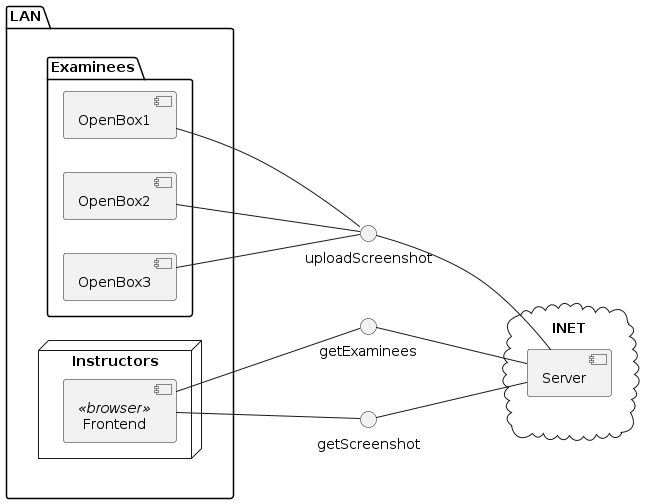

The diagram above was rendered by PlantUML. Its source (embedded in the PNG):
@startuml
left to right direction

rectangle " " #line:transparent {
    () uploadScreenshot
    () "getExaminees"
    () "getScreenshot"
}

cloud INET {
    "uploadScreenshot" -- [Server]
    "getExaminees" -- [Server]
    "getScreenshot" -- [Server]
}

package LAN {
    package Examinees {
        [OpenBox1] -- "uploadScreenshot"
        [OpenBox2] -- "uploadScreenshot"
        [OpenBox3] -- "uploadScreenshot"
    }

    node Instructors {
        [Frontend] <<browser>>
    }
}
[Frontend] -- "getExaminees"
[Frontend] -- "getScreenshot"

" " -[hidden]- INET
LAN -[hidden]- " "
@enduml